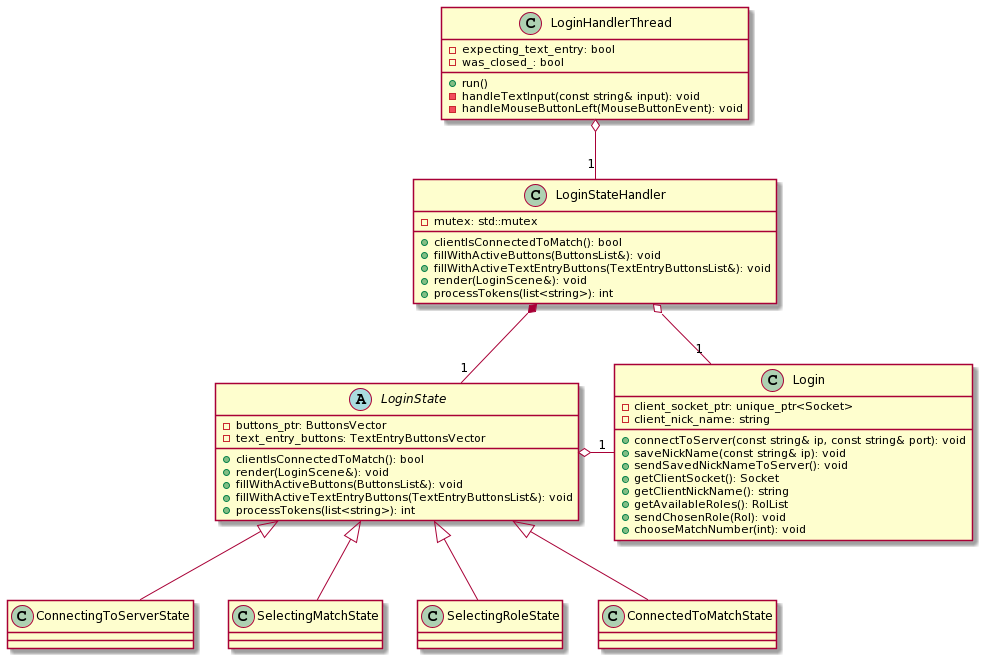

The diagram above was rendered by PlantUML. Its source (embedded in the PNG):
@startuml
Class LoginHandlerThread{
-expecting_text_entry: bool
-was_closed_: bool
+run()
-handleTextInput(const string& input): void
-handleMouseButtonLeft(MouseButtonEvent): void
}


Class LoginStateHandler{
-mutex: std::mutex
+clientIsConnectedToMatch(): bool
+fillWithActiveButtons(ButtonsList&): void
+fillWithActiveTextEntryButtons(TextEntryButtonsList&): void
+render(LoginScene&): void
+processTokens(list<string>): int 
}

Class Login{
-client_socket_ptr: unique_ptr<Socket> 
-client_nick_name: string
+connectToServer(const string& ip, const string& port): void
+saveNickName(const string& ip): void
+sendSavedNickNameToServer(): void
+getClientSocket(): Socket
+getClientNickName(): string
+getAvailableRoles(): RolList
+sendChosenRole(Rol): void
+chooseMatchNumber(int): void
}

Abstract LoginState{
-buttons_ptr: ButtonsVector
-text_entry_buttons: TextEntryButtonsVector
+clientIsConnectedToMatch(): bool
+render(LoginScene&): void
+fillWithActiveButtons(ButtonsList&): void
+fillWithActiveTextEntryButtons(TextEntryButtonsList&): void
+processTokens(list<string>): int 
}

Class ConnectingToServerState{
}


Class SelectingMatchState{
}


Class SelectingRoleState{
}

Class ConnectedToMatchState{
}

LoginStateHandler o--"1" Login
LoginState o-"1" Login
LoginStateHandler *--"1" LoginState
LoginHandlerThread o--"1" LoginStateHandler

LoginState <|-- ConnectingToServerState
LoginState <|-- SelectingMatchState
LoginState <|-- SelectingRoleState
LoginState <|-- ConnectedToMatchState
@enduml